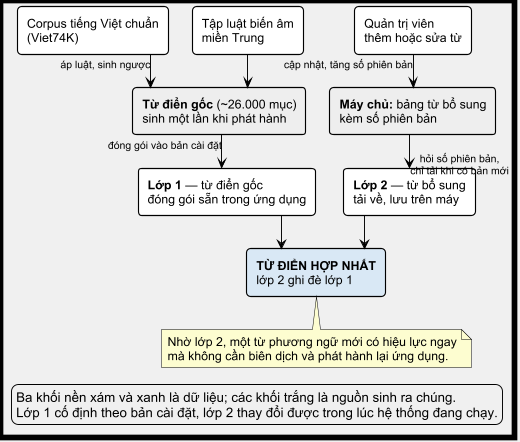

The diagram above was rendered by PlantUML. Its source (embedded in the PNG):
@startuml Hinh4_2_TuDienHaiLop

scale 0.95
skinparam shadowing false
skinparam backgroundColor #f0f0f0
skinparam defaultFontName Arial
skinparam defaultFontSize 13
skinparam linetype ortho
skinparam nodesep 25
skinparam ranksep 35

skinparam rectangle {
  BorderColor black
  FontColor black
  FontSize 13
}
skinparam ArrowColor black
skinparam ArrowFontColor black
skinparam ArrowFontSize 11
skinparam NoteBackgroundColor #fdfdd0
skinparam NoteBorderColor black

skinparam DiagramBorderColor black
skinparam DiagramBorderThickness 6

<style>
rectangle {
  RoundCorner 8
  LineThickness 1.2
}
</style>

rectangle "Corpus tiếng Việt chuẩn\n(Viet74K)" as CORPUS #White
rectangle "Tập luật biến âm\nmiền Trung" as RULES #White
rectangle "**Từ điển gốc** (~26.000 mục)\nsinh một lần khi phát hành" as BASE #eeeeee

rectangle "Quản trị viên\nthêm hoặc sửa từ" as ADMIN #White
rectangle "**Máy chủ:** bảng từ bổ sung\nkèm số phiên bản" as DB #eeeeee

rectangle "**Lớp 1** — từ điển gốc\nđóng gói sẵn trong ứng dụng" as L1 #White
rectangle "**Lớp 2** — từ bổ sung\ntải về, lưu trên máy" as L2 #White
rectangle "**TỪ ĐIỂN HỢP NHẤT**\nlớp 2 ghi đè lớp 1" as MERGED #d9e8f5

CORPUS --> BASE : áp luật, sinh ngược
RULES --> BASE
ADMIN --> DB : cập nhật, tăng số phiên bản

BASE --> L1 : đóng gói vào bản cài đặt
DB --> L2 : hỏi số phiên bản,\nchỉ tải khi có bản mới

L1 --> MERGED
L2 --> MERGED

note bottom of MERGED
  Nhờ lớp 2, một từ phương ngữ mới có hiệu lực ngay
  mà không cần biên dịch và phát hành lại ứng dụng.
end note

legend bottom
  Ba khối nền xám và xanh là dữ liệu; các khối trắng là nguồn sinh ra chúng.
  Lớp 1 cố định theo bản cài đặt, lớp 2 thay đổi được trong lúc hệ thống đang chạy.
endlegend

@enduml